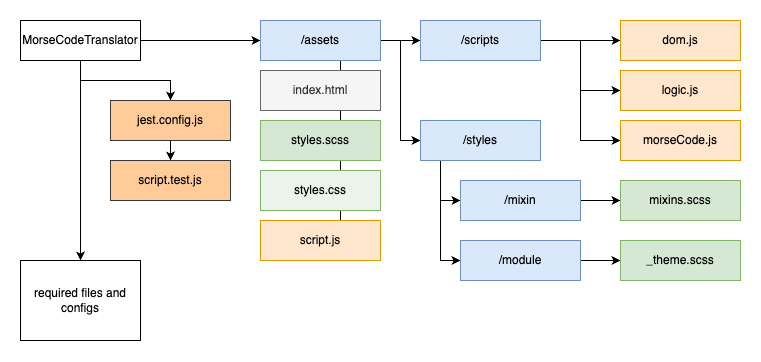

The diagram above was exported from draw.io. Its source (the exported page's mxGraphModel, read from the mxfile embedded in the PNG):
<mxGraphModel dx="855" dy="507" grid="1" gridSize="10" guides="1" tooltips="1" connect="1" arrows="1" fold="1" page="1" pageScale="1" pageWidth="1600" pageHeight="900" math="0" shadow="0">
  <root>
    <mxCell id="0" />
    <mxCell id="1" parent="0" />
    <mxCell id="XnBNMPiD455NJX60Qo_N-11" style="edgeStyle=orthogonalEdgeStyle;rounded=0;orthogonalLoop=1;jettySize=auto;html=1;entryX=0;entryY=0.5;entryDx=0;entryDy=0;" edge="1" parent="1" source="XnBNMPiD455NJX60Qo_N-1" target="XnBNMPiD455NJX60Qo_N-2">
      <mxGeometry relative="1" as="geometry" />
    </mxCell>
    <mxCell id="XnBNMPiD455NJX60Qo_N-12" style="edgeStyle=orthogonalEdgeStyle;rounded=0;orthogonalLoop=1;jettySize=auto;html=1;" edge="1" parent="1" source="XnBNMPiD455NJX60Qo_N-10" target="XnBNMPiD455NJX60Qo_N-9">
      <mxGeometry relative="1" as="geometry" />
    </mxCell>
    <mxCell id="XnBNMPiD455NJX60Qo_N-15" style="edgeStyle=orthogonalEdgeStyle;rounded=0;orthogonalLoop=1;jettySize=auto;html=1;" edge="1" parent="1" source="XnBNMPiD455NJX60Qo_N-1" target="XnBNMPiD455NJX60Qo_N-7">
      <mxGeometry relative="1" as="geometry" />
    </mxCell>
    <mxCell id="XnBNMPiD455NJX60Qo_N-22" style="edgeStyle=orthogonalEdgeStyle;rounded=0;orthogonalLoop=1;jettySize=auto;html=1;entryX=0;entryY=0.5;entryDx=0;entryDy=0;" edge="1" parent="1" source="XnBNMPiD455NJX60Qo_N-1" target="XnBNMPiD455NJX60Qo_N-4">
      <mxGeometry relative="1" as="geometry">
        <Array as="points">
          <mxPoint x="560" y="180" />
          <mxPoint x="560" y="230" />
        </Array>
      </mxGeometry>
    </mxCell>
    <mxCell id="XnBNMPiD455NJX60Qo_N-23" style="edgeStyle=orthogonalEdgeStyle;rounded=0;orthogonalLoop=1;jettySize=auto;html=1;entryX=0;entryY=0.5;entryDx=0;entryDy=0;" edge="1" parent="1" source="XnBNMPiD455NJX60Qo_N-1" target="XnBNMPiD455NJX60Qo_N-5">
      <mxGeometry relative="1" as="geometry">
        <Array as="points">
          <mxPoint x="560" y="180" />
          <mxPoint x="560" y="280" />
        </Array>
      </mxGeometry>
    </mxCell>
    <mxCell id="XnBNMPiD455NJX60Qo_N-24" style="edgeStyle=orthogonalEdgeStyle;rounded=0;orthogonalLoop=1;jettySize=auto;html=1;entryX=0;entryY=0.5;entryDx=0;entryDy=0;" edge="1" parent="1" source="XnBNMPiD455NJX60Qo_N-1" target="XnBNMPiD455NJX60Qo_N-6">
      <mxGeometry relative="1" as="geometry">
        <Array as="points">
          <mxPoint x="560" y="180" />
          <mxPoint x="560" y="330" />
        </Array>
      </mxGeometry>
    </mxCell>
    <mxCell id="XnBNMPiD455NJX60Qo_N-25" style="edgeStyle=orthogonalEdgeStyle;rounded=0;orthogonalLoop=1;jettySize=auto;html=1;entryX=0;entryY=0.5;entryDx=0;entryDy=0;" edge="1" parent="1" source="XnBNMPiD455NJX60Qo_N-1" target="XnBNMPiD455NJX60Qo_N-3">
      <mxGeometry relative="1" as="geometry">
        <Array as="points">
          <mxPoint x="560" y="180" />
          <mxPoint x="560" y="380" />
        </Array>
      </mxGeometry>
    </mxCell>
    <mxCell id="XnBNMPiD455NJX60Qo_N-1" value="MorseCodeTranslator" style="rounded=0;whiteSpace=wrap;html=1;" vertex="1" parent="1">
      <mxGeometry x="240" y="160" width="120" height="40" as="geometry" />
    </mxCell>
    <mxCell id="XnBNMPiD455NJX60Qo_N-19" style="edgeStyle=orthogonalEdgeStyle;rounded=0;orthogonalLoop=1;jettySize=auto;html=1;entryX=0;entryY=0.5;entryDx=0;entryDy=0;" edge="1" parent="1" source="XnBNMPiD455NJX60Qo_N-2" target="XnBNMPiD455NJX60Qo_N-16">
      <mxGeometry relative="1" as="geometry" />
    </mxCell>
    <mxCell id="XnBNMPiD455NJX60Qo_N-20" style="edgeStyle=orthogonalEdgeStyle;rounded=0;orthogonalLoop=1;jettySize=auto;html=1;entryX=0;entryY=0.5;entryDx=0;entryDy=0;" edge="1" parent="1" source="XnBNMPiD455NJX60Qo_N-2" target="XnBNMPiD455NJX60Qo_N-17">
      <mxGeometry relative="1" as="geometry" />
    </mxCell>
    <mxCell id="XnBNMPiD455NJX60Qo_N-2" value="/assets" style="rounded=0;whiteSpace=wrap;html=1;fillColor=#dae8fc;strokeColor=#6c8ebf;" vertex="1" parent="1">
      <mxGeometry x="480" y="160" width="120" height="40" as="geometry" />
    </mxCell>
    <mxCell id="XnBNMPiD455NJX60Qo_N-3" value="script.js" style="rounded=0;whiteSpace=wrap;html=1;fillColor=#ffe6cc;strokeColor=#d79b00;" vertex="1" parent="1">
      <mxGeometry x="480" y="360" width="120" height="40" as="geometry" />
    </mxCell>
    <mxCell id="XnBNMPiD455NJX60Qo_N-4" value="index.html" style="rounded=0;whiteSpace=wrap;html=1;fillColor=#f5f5f5;fontColor=#333333;strokeColor=#666666;" vertex="1" parent="1">
      <mxGeometry x="480" y="210" width="120" height="40" as="geometry" />
    </mxCell>
    <mxCell id="XnBNMPiD455NJX60Qo_N-5" value="styles.scss" style="rounded=0;whiteSpace=wrap;html=1;fillColor=#d5e8d4;strokeColor=#82b366;" vertex="1" parent="1">
      <mxGeometry x="480" y="260" width="120" height="40" as="geometry" />
    </mxCell>
    <mxCell id="XnBNMPiD455NJX60Qo_N-6" value="styles.css" style="rounded=0;whiteSpace=wrap;html=1;fillColor=#EBF4EB;strokeColor=#82b366;" vertex="1" parent="1">
      <mxGeometry x="480" y="310" width="120" height="40" as="geometry" />
    </mxCell>
    <mxCell id="XnBNMPiD455NJX60Qo_N-7" value="required files and configs" style="rounded=0;whiteSpace=wrap;html=1;" vertex="1" parent="1">
      <mxGeometry x="240" y="400" width="120" height="80" as="geometry" />
    </mxCell>
    <mxCell id="XnBNMPiD455NJX60Qo_N-9" value="script.test.js" style="rounded=0;whiteSpace=wrap;html=1;fillColor=#ffcc99;strokeColor=#36393d;" vertex="1" parent="1">
      <mxGeometry x="330" y="300" width="120" height="40" as="geometry" />
    </mxCell>
    <mxCell id="XnBNMPiD455NJX60Qo_N-14" value="" style="edgeStyle=orthogonalEdgeStyle;rounded=0;orthogonalLoop=1;jettySize=auto;html=1;" edge="1" parent="1" source="XnBNMPiD455NJX60Qo_N-1" target="XnBNMPiD455NJX60Qo_N-10">
      <mxGeometry relative="1" as="geometry">
        <mxPoint x="360" y="180" as="sourcePoint" />
        <mxPoint x="460" y="350" as="targetPoint" />
      </mxGeometry>
    </mxCell>
    <mxCell id="XnBNMPiD455NJX60Qo_N-10" value="jest.config.js" style="rounded=0;whiteSpace=wrap;html=1;fillColor=#ffcc99;strokeColor=#36393d;" vertex="1" parent="1">
      <mxGeometry x="330" y="240" width="120" height="40" as="geometry" />
    </mxCell>
    <mxCell id="XnBNMPiD455NJX60Qo_N-36" style="edgeStyle=orthogonalEdgeStyle;rounded=0;orthogonalLoop=1;jettySize=auto;html=1;" edge="1" parent="1" source="XnBNMPiD455NJX60Qo_N-16" target="XnBNMPiD455NJX60Qo_N-26">
      <mxGeometry relative="1" as="geometry" />
    </mxCell>
    <mxCell id="XnBNMPiD455NJX60Qo_N-37" style="edgeStyle=orthogonalEdgeStyle;rounded=0;orthogonalLoop=1;jettySize=auto;html=1;entryX=0;entryY=0.5;entryDx=0;entryDy=0;" edge="1" parent="1" source="XnBNMPiD455NJX60Qo_N-16" target="XnBNMPiD455NJX60Qo_N-27">
      <mxGeometry relative="1" as="geometry" />
    </mxCell>
    <mxCell id="XnBNMPiD455NJX60Qo_N-38" style="edgeStyle=orthogonalEdgeStyle;rounded=0;orthogonalLoop=1;jettySize=auto;html=1;entryX=0;entryY=0.5;entryDx=0;entryDy=0;" edge="1" parent="1" source="XnBNMPiD455NJX60Qo_N-16" target="XnBNMPiD455NJX60Qo_N-28">
      <mxGeometry relative="1" as="geometry" />
    </mxCell>
    <mxCell id="XnBNMPiD455NJX60Qo_N-16" value="/scripts" style="rounded=0;whiteSpace=wrap;html=1;fillColor=#dae8fc;strokeColor=#6c8ebf;" vertex="1" parent="1">
      <mxGeometry x="640" y="160" width="120" height="40" as="geometry" />
    </mxCell>
    <mxCell id="XnBNMPiD455NJX60Qo_N-32" style="edgeStyle=orthogonalEdgeStyle;rounded=0;orthogonalLoop=1;jettySize=auto;html=1;entryX=0;entryY=0.5;entryDx=0;entryDy=0;" edge="1" parent="1" target="XnBNMPiD455NJX60Qo_N-29">
      <mxGeometry relative="1" as="geometry">
        <mxPoint x="700" y="300" as="sourcePoint" />
        <Array as="points">
          <mxPoint x="660" y="300" />
          <mxPoint x="660" y="340" />
        </Array>
      </mxGeometry>
    </mxCell>
    <mxCell id="XnBNMPiD455NJX60Qo_N-33" style="edgeStyle=orthogonalEdgeStyle;rounded=0;orthogonalLoop=1;jettySize=auto;html=1;entryX=0;entryY=0.5;entryDx=0;entryDy=0;" edge="1" parent="1" source="XnBNMPiD455NJX60Qo_N-17" target="XnBNMPiD455NJX60Qo_N-30">
      <mxGeometry relative="1" as="geometry">
        <Array as="points">
          <mxPoint x="660" y="400" />
        </Array>
      </mxGeometry>
    </mxCell>
    <mxCell id="XnBNMPiD455NJX60Qo_N-17" value="/styles" style="rounded=0;whiteSpace=wrap;html=1;fillColor=#dae8fc;strokeColor=#6c8ebf;" vertex="1" parent="1">
      <mxGeometry x="640" y="260" width="120" height="40" as="geometry" />
    </mxCell>
    <mxCell id="XnBNMPiD455NJX60Qo_N-26" value="dom.js" style="rounded=0;whiteSpace=wrap;html=1;fillColor=#ffe6cc;strokeColor=#d79b00;" vertex="1" parent="1">
      <mxGeometry x="840" y="160" width="120" height="40" as="geometry" />
    </mxCell>
    <mxCell id="XnBNMPiD455NJX60Qo_N-27" value="logic.js" style="rounded=0;whiteSpace=wrap;html=1;fillColor=#ffe6cc;strokeColor=#d79b00;" vertex="1" parent="1">
      <mxGeometry x="840" y="210" width="120" height="40" as="geometry" />
    </mxCell>
    <mxCell id="XnBNMPiD455NJX60Qo_N-28" value="morseCode.js" style="rounded=0;whiteSpace=wrap;html=1;fillColor=#ffe6cc;strokeColor=#d79b00;" vertex="1" parent="1">
      <mxGeometry x="840" y="260" width="120" height="40" as="geometry" />
    </mxCell>
    <mxCell id="XnBNMPiD455NJX60Qo_N-39" style="edgeStyle=orthogonalEdgeStyle;rounded=0;orthogonalLoop=1;jettySize=auto;html=1;" edge="1" parent="1" source="XnBNMPiD455NJX60Qo_N-29" target="XnBNMPiD455NJX60Qo_N-34">
      <mxGeometry relative="1" as="geometry" />
    </mxCell>
    <mxCell id="XnBNMPiD455NJX60Qo_N-29" value="/mixin" style="rounded=0;whiteSpace=wrap;html=1;fillColor=#dae8fc;strokeColor=#6c8ebf;" vertex="1" parent="1">
      <mxGeometry x="680" y="320" width="120" height="40" as="geometry" />
    </mxCell>
    <mxCell id="XnBNMPiD455NJX60Qo_N-40" style="edgeStyle=orthogonalEdgeStyle;rounded=0;orthogonalLoop=1;jettySize=auto;html=1;entryX=0;entryY=0.5;entryDx=0;entryDy=0;" edge="1" parent="1" source="XnBNMPiD455NJX60Qo_N-30" target="XnBNMPiD455NJX60Qo_N-35">
      <mxGeometry relative="1" as="geometry" />
    </mxCell>
    <mxCell id="XnBNMPiD455NJX60Qo_N-30" value="/module" style="rounded=0;whiteSpace=wrap;html=1;fillColor=#dae8fc;strokeColor=#6c8ebf;" vertex="1" parent="1">
      <mxGeometry x="680" y="380" width="120" height="40" as="geometry" />
    </mxCell>
    <mxCell id="XnBNMPiD455NJX60Qo_N-34" value="mixins.scss" style="rounded=0;whiteSpace=wrap;html=1;fillColor=#d5e8d4;strokeColor=#82b366;" vertex="1" parent="1">
      <mxGeometry x="840" y="320" width="120" height="40" as="geometry" />
    </mxCell>
    <mxCell id="XnBNMPiD455NJX60Qo_N-35" value="_theme.scss" style="rounded=0;whiteSpace=wrap;html=1;fillColor=#d5e8d4;strokeColor=#82b366;" vertex="1" parent="1">
      <mxGeometry x="840" y="380" width="120" height="40" as="geometry" />
    </mxCell>
  </root>
</mxGraphModel>